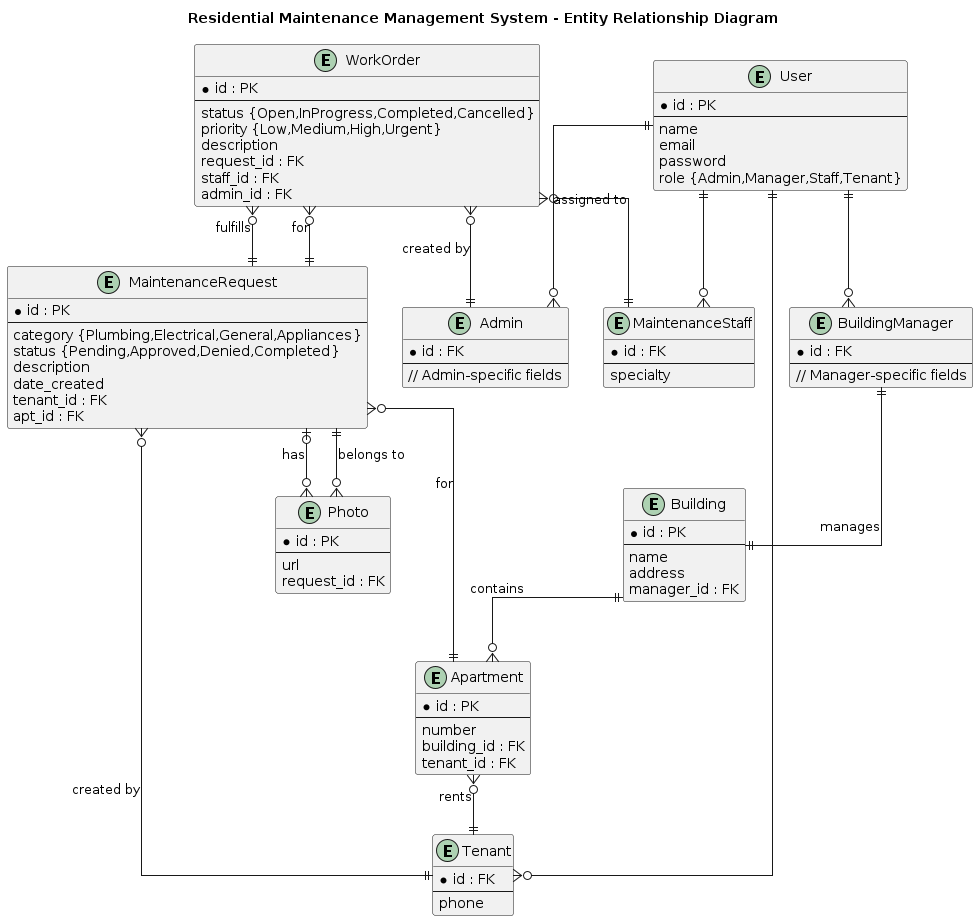

The diagram above was rendered by PlantUML. Its source (embedded in the PNG):
@startuml
' Title
title "Residential Maintenance Management System - Entity Relationship Diagram"

skinparam rectangle {
  BackgroundColor #f7fafd
  BorderColor #2c3e50
  FontSize 16
  RoundCorner 10
}
skinparam linetype ortho
skinparam shadowing false

' --- Entities ---

entity "User" as user {
  * id : PK
  --
  name
  email
  password
  role {Admin,Manager,Staff,Tenant}
}

entity "Admin" as admin {
  * id : FK
  --
  // Admin-specific fields
}

entity "BuildingManager" as bmanager {
  * id : FK
  --
  // Manager-specific fields
}

entity "Tenant" as tenant {
  * id : FK
  --
  phone
}

entity "MaintenanceStaff" as staff {
  * id : FK
  --
  specialty
}

entity "Building" as building {
  * id : PK
  --
  name
  address
  manager_id : FK
}

entity "Apartment" as apt {
  * id : PK
  --
  number
  building_id : FK
  tenant_id : FK
}

entity "MaintenanceRequest" as mreq {
  * id : PK
  --
  category {Plumbing,Electrical,General,Appliances}
  status {Pending,Approved,Denied,Completed}
  description
  date_created
  tenant_id : FK
  apt_id : FK
}

entity "WorkOrder" as worder {
  * id : PK
  --
  status {Open,InProgress,Completed,Cancelled}
  priority {Low,Medium,High,Urgent}
  description
  request_id : FK
  staff_id : FK
  admin_id : FK
}

entity "Photo" as photo {
  * id : PK
  --
  url
  request_id : FK
}

' --- Relationships ---
user ||--o{ admin : ""
user ||--o{ bmanager : ""
user ||--o{ tenant : ""
user ||--o{ staff : ""
building ||--o{ apt : "contains"
bmanager ||--|| building : "manages"
apt }o--|| tenant : "rents"
mreq }o--|| tenant : "created by"
mreq }o--|| apt : "for"
mreq |o--o{ photo : "has"
mreq ||--o{ worder : "fulfills"
worder }o--|| staff : "assigned to"
worder }o--|| admin : "created by"
worder }o--|| mreq : "for"
photo }o--|| mreq : "belongs to"
@enduml